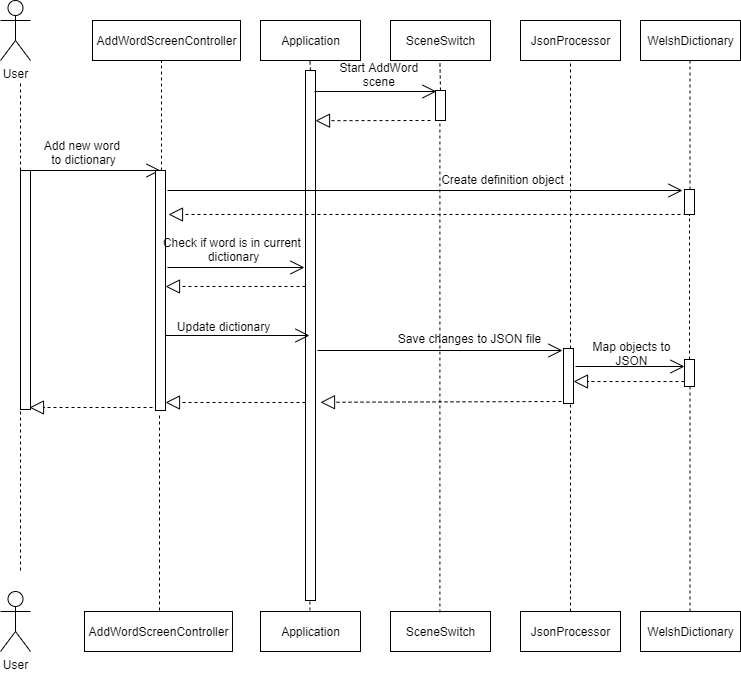

The diagram above was exported from draw.io. Its source (the exported page's mxGraphModel, read from the mxfile embedded in the PNG):
<mxGraphModel dx="2249" dy="745" grid="0" gridSize="10" guides="0" tooltips="1" connect="1" arrows="1" fold="1" page="1" pageScale="1" pageWidth="827" pageHeight="1169" math="0" shadow="0">
  <root>
    <mxCell id="0" />
    <mxCell id="1" parent="0" />
    <mxCell id="z06qdtC_r_3JbQm4cwYJ-47" value="Application" style="html=1;" parent="1" vertex="1">
      <mxGeometry x="120" y="120" width="100" height="40" as="geometry" />
    </mxCell>
    <mxCell id="z06qdtC_r_3JbQm4cwYJ-48" value="User" style="shape=umlActor;verticalLabelPosition=bottom;labelBackgroundColor=#ffffff;verticalAlign=top;html=1;" parent="1" vertex="1">
      <mxGeometry x="-140" y="691" width="30" height="60" as="geometry" />
    </mxCell>
    <mxCell id="z06qdtC_r_3JbQm4cwYJ-49" value="Application" style="html=1;" parent="1" vertex="1">
      <mxGeometry x="120" y="711" width="100" height="40" as="geometry" />
    </mxCell>
    <mxCell id="z06qdtC_r_3JbQm4cwYJ-50" value="SceneSwitch" style="html=1;" parent="1" vertex="1">
      <mxGeometry x="250" y="120" width="100" height="40" as="geometry" />
    </mxCell>
    <mxCell id="z06qdtC_r_3JbQm4cwYJ-51" value="SceneSwitch" style="html=1;" parent="1" vertex="1">
      <mxGeometry x="250" y="711" width="100" height="40" as="geometry" />
    </mxCell>
    <mxCell id="z06qdtC_r_3JbQm4cwYJ-52" value="" style="endArrow=classic;html=1;" parent="1" edge="1">
      <mxGeometry width="50" height="50" relative="1" as="geometry">
        <mxPoint x="170" y="230" as="sourcePoint" />
        <mxPoint x="170" y="230" as="targetPoint" />
      </mxGeometry>
    </mxCell>
    <mxCell id="z06qdtC_r_3JbQm4cwYJ-53" value="" style="endArrow=classic;html=1;" parent="1" edge="1">
      <mxGeometry width="50" height="50" relative="1" as="geometry">
        <mxPoint x="45" y="230" as="sourcePoint" />
        <mxPoint x="45" y="230" as="targetPoint" />
      </mxGeometry>
    </mxCell>
    <mxCell id="z06qdtC_r_3JbQm4cwYJ-54" value="WelshDictionary" style="html=1;" parent="1" vertex="1">
      <mxGeometry x="500" y="120" width="100" height="40" as="geometry" />
    </mxCell>
    <mxCell id="z06qdtC_r_3JbQm4cwYJ-55" value="WelshDictionary" style="html=1;" parent="1" vertex="1">
      <mxGeometry x="500" y="711" width="100" height="40" as="geometry" />
    </mxCell>
    <mxCell id="z06qdtC_r_3JbQm4cwYJ-56" value="" style="endArrow=none;dashed=1;html=1;exitX=0.5;exitY=0;exitDx=0;exitDy=0;" parent="1" source="z06qdtC_r_3JbQm4cwYJ-61" edge="1">
      <mxGeometry width="50" height="50" relative="1" as="geometry">
        <mxPoint x="299.40999999999985" y="712" as="sourcePoint" />
        <mxPoint x="299.40999999999985" y="161" as="targetPoint" />
      </mxGeometry>
    </mxCell>
    <mxCell id="z06qdtC_r_3JbQm4cwYJ-57" value="" style="endArrow=none;dashed=1;html=1;exitX=0.5;exitY=0;exitDx=0;exitDy=0;" parent="1" source="z06qdtC_r_3JbQm4cwYJ-58" edge="1">
      <mxGeometry width="50" height="50" relative="1" as="geometry">
        <mxPoint x="169.40999999999985" y="710" as="sourcePoint" />
        <mxPoint x="169.40999999999985" y="159" as="targetPoint" />
      </mxGeometry>
    </mxCell>
    <mxCell id="z06qdtC_r_3JbQm4cwYJ-58" value="" style="html=1;points=[];perimeter=orthogonalPerimeter;" parent="1" vertex="1">
      <mxGeometry x="165" y="170" width="10" height="530" as="geometry" />
    </mxCell>
    <mxCell id="z06qdtC_r_3JbQm4cwYJ-59" value="" style="endArrow=none;dashed=1;html=1;exitX=0.5;exitY=0;exitDx=0;exitDy=0;" parent="1" target="z06qdtC_r_3JbQm4cwYJ-58" edge="1">
      <mxGeometry width="50" height="50" relative="1" as="geometry">
        <mxPoint x="169.40999999999985" y="709.9999999999998" as="sourcePoint" />
        <mxPoint x="169.40999999999985" y="159" as="targetPoint" />
      </mxGeometry>
    </mxCell>
    <mxCell id="z06qdtC_r_3JbQm4cwYJ-61" value="" style="html=1;points=[];perimeter=orthogonalPerimeter;" parent="1" vertex="1">
      <mxGeometry x="295" y="190" width="10" height="30" as="geometry" />
    </mxCell>
    <mxCell id="z06qdtC_r_3JbQm4cwYJ-62" value="" style="endArrow=none;dashed=1;html=1;exitX=0.5;exitY=0;exitDx=0;exitDy=0;" parent="1" target="z06qdtC_r_3JbQm4cwYJ-61" edge="1">
      <mxGeometry width="50" height="50" relative="1" as="geometry">
        <mxPoint x="299.40999999999985" y="712" as="sourcePoint" />
        <mxPoint x="299.40999999999985" y="161" as="targetPoint" />
      </mxGeometry>
    </mxCell>
    <mxCell id="z06qdtC_r_3JbQm4cwYJ-63" value="Start AddWord &lt;br&gt;scene&amp;nbsp;" style="text;html=1;align=center;verticalAlign=middle;resizable=0;points=[];autosize=1;" parent="1" vertex="1">
      <mxGeometry x="196" y="158" width="88" height="32" as="geometry" />
    </mxCell>
    <mxCell id="z06qdtC_r_3JbQm4cwYJ-64" value="" style="endArrow=block;dashed=1;endFill=0;endSize=12;html=1;" parent="1" edge="1">
      <mxGeometry width="160" relative="1" as="geometry">
        <mxPoint x="290" y="220" as="sourcePoint" />
        <mxPoint x="175" y="220.18000000000006" as="targetPoint" />
      </mxGeometry>
    </mxCell>
    <mxCell id="z06qdtC_r_3JbQm4cwYJ-68" value="User" style="shape=umlActor;verticalLabelPosition=bottom;labelBackgroundColor=#ffffff;verticalAlign=top;html=1;" parent="1" vertex="1">
      <mxGeometry x="-140" y="100" width="30" height="60" as="geometry" />
    </mxCell>
    <mxCell id="z06qdtC_r_3JbQm4cwYJ-69" value="AddWordScreenController" style="html=1;" parent="1" vertex="1">
      <mxGeometry x="-48" y="120" width="148" height="40" as="geometry" />
    </mxCell>
    <mxCell id="z06qdtC_r_3JbQm4cwYJ-72" value="" style="endArrow=none;dashed=1;html=1;" parent="1" source="z06qdtC_r_3JbQm4cwYJ-73" edge="1">
      <mxGeometry width="50" height="50" relative="1" as="geometry">
        <mxPoint x="-120" y="670" as="sourcePoint" />
        <mxPoint x="-120" y="180" as="targetPoint" />
      </mxGeometry>
    </mxCell>
    <mxCell id="z06qdtC_r_3JbQm4cwYJ-73" value="" style="html=1;points=[];perimeter=orthogonalPerimeter;" parent="1" vertex="1">
      <mxGeometry x="-120" y="270" width="10" height="239" as="geometry" />
    </mxCell>
    <mxCell id="z06qdtC_r_3JbQm4cwYJ-74" value="" style="endArrow=none;dashed=1;html=1;" parent="1" target="z06qdtC_r_3JbQm4cwYJ-73" edge="1">
      <mxGeometry width="50" height="50" relative="1" as="geometry">
        <mxPoint x="-120" y="670" as="sourcePoint" />
        <mxPoint x="-120" y="180" as="targetPoint" />
      </mxGeometry>
    </mxCell>
    <mxCell id="z06qdtC_r_3JbQm4cwYJ-75" value="" style="endArrow=open;endFill=1;endSize=12;html=1;" parent="1" edge="1">
      <mxGeometry width="160" relative="1" as="geometry">
        <mxPoint x="-110" y="270" as="sourcePoint" />
        <mxPoint x="20" y="270" as="targetPoint" />
      </mxGeometry>
    </mxCell>
    <mxCell id="z06qdtC_r_3JbQm4cwYJ-76" value="Add new word&amp;nbsp;&lt;br&gt;to dictionary" style="text;html=1;align=center;verticalAlign=middle;resizable=0;points=[];autosize=1;" parent="1" vertex="1">
      <mxGeometry x="-102" y="236" width="89" height="32" as="geometry" />
    </mxCell>
    <mxCell id="z06qdtC_r_3JbQm4cwYJ-77" value="" style="html=1;points=[];perimeter=orthogonalPerimeter;" parent="1" vertex="1">
      <mxGeometry x="15" y="270" width="10" height="240" as="geometry" />
    </mxCell>
    <mxCell id="z06qdtC_r_3JbQm4cwYJ-78" value="" style="endArrow=none;dashed=1;html=1;entryX=0.4;entryY=1.012;entryDx=0;entryDy=0;entryPerimeter=0;" parent="1" target="z06qdtC_r_3JbQm4cwYJ-77" edge="1">
      <mxGeometry width="50" height="50" relative="1" as="geometry">
        <mxPoint x="19" y="710" as="sourcePoint" />
        <mxPoint x="22.019999999999982" y="163" as="targetPoint" />
      </mxGeometry>
    </mxCell>
    <mxCell id="_5m62iZa2DIeSfXyZ9rv-2" value="JsonProcessor" style="html=1;" parent="1" vertex="1">
      <mxGeometry x="380" y="120" width="100" height="40" as="geometry" />
    </mxCell>
    <mxCell id="_5m62iZa2DIeSfXyZ9rv-3" value="JsonProcessor" style="html=1;" parent="1" vertex="1">
      <mxGeometry x="380" y="711" width="100" height="40" as="geometry" />
    </mxCell>
    <mxCell id="_5m62iZa2DIeSfXyZ9rv-4" value="" style="endArrow=none;dashed=1;html=1;fontStyle=0" parent="1" source="_5m62iZa2DIeSfXyZ9rv-7" edge="1">
      <mxGeometry width="50" height="50" relative="1" as="geometry">
        <mxPoint x="380" y="210" as="sourcePoint" />
        <mxPoint x="430" y="160" as="targetPoint" />
      </mxGeometry>
    </mxCell>
    <mxCell id="_5m62iZa2DIeSfXyZ9rv-5" value="" style="endArrow=none;dashed=1;html=1;" parent="1" source="_5m62iZa2DIeSfXyZ9rv-47" edge="1">
      <mxGeometry width="50" height="50" relative="1" as="geometry">
        <mxPoint x="549.5" y="711" as="sourcePoint" />
        <mxPoint x="549.5" y="160" as="targetPoint" />
      </mxGeometry>
    </mxCell>
    <mxCell id="_5m62iZa2DIeSfXyZ9rv-7" value="" style="html=1;points=[];perimeter=orthogonalPerimeter;" parent="1" vertex="1">
      <mxGeometry x="423" y="448" width="10" height="55" as="geometry" />
    </mxCell>
    <mxCell id="_5m62iZa2DIeSfXyZ9rv-8" value="" style="endArrow=none;dashed=1;html=1;fontStyle=0" parent="1" source="_5m62iZa2DIeSfXyZ9rv-3" target="_5m62iZa2DIeSfXyZ9rv-7" edge="1">
      <mxGeometry width="50" height="50" relative="1" as="geometry">
        <mxPoint x="430" y="711" as="sourcePoint" />
        <mxPoint x="430" y="160" as="targetPoint" />
      </mxGeometry>
    </mxCell>
    <mxCell id="_5m62iZa2DIeSfXyZ9rv-41" value="AddWordScreenController" style="html=1;" parent="1" vertex="1">
      <mxGeometry x="-56" y="711" width="148" height="40" as="geometry" />
    </mxCell>
    <mxCell id="_5m62iZa2DIeSfXyZ9rv-43" value="" style="endArrow=none;dashed=1;html=1;entryX=0.4;entryY=1.012;entryDx=0;entryDy=0;entryPerimeter=0;exitX=0.6;exitY=0;exitDx=0;exitDy=0;exitPerimeter=0;" parent="1" source="z06qdtC_r_3JbQm4cwYJ-77" edge="1">
      <mxGeometry width="50" height="50" relative="1" as="geometry">
        <mxPoint x="21" y="428.96" as="sourcePoint" />
        <mxPoint x="21" y="160.99999999999994" as="targetPoint" />
      </mxGeometry>
    </mxCell>
    <mxCell id="_5m62iZa2DIeSfXyZ9rv-47" value="" style="html=1;points=[];perimeter=orthogonalPerimeter;" parent="1" vertex="1">
      <mxGeometry x="544" y="289" width="10" height="25" as="geometry" />
    </mxCell>
    <mxCell id="_5m62iZa2DIeSfXyZ9rv-48" value="" style="endArrow=none;dashed=1;html=1;" parent="1" source="_5m62iZa2DIeSfXyZ9rv-84" target="_5m62iZa2DIeSfXyZ9rv-47" edge="1">
      <mxGeometry width="50" height="50" relative="1" as="geometry">
        <mxPoint x="549.5" y="711" as="sourcePoint" />
        <mxPoint x="549.5" y="160" as="targetPoint" />
      </mxGeometry>
    </mxCell>
    <mxCell id="_5m62iZa2DIeSfXyZ9rv-57" value="" style="endArrow=open;endFill=1;endSize=12;html=1;" parent="1" edge="1">
      <mxGeometry width="160" relative="1" as="geometry">
        <mxPoint x="27" y="290" as="sourcePoint" />
        <mxPoint x="542" y="290" as="targetPoint" />
      </mxGeometry>
    </mxCell>
    <mxCell id="_5m62iZa2DIeSfXyZ9rv-58" value="Create definition object" style="text;html=1;align=center;verticalAlign=middle;resizable=0;points=[];autosize=1;" parent="1" vertex="1">
      <mxGeometry x="295" y="270" width="133" height="18" as="geometry" />
    </mxCell>
    <mxCell id="_5m62iZa2DIeSfXyZ9rv-65" value="" style="endArrow=block;dashed=1;endFill=0;endSize=12;html=1;" parent="1" edge="1">
      <mxGeometry width="160" relative="1" as="geometry">
        <mxPoint x="546" y="314" as="sourcePoint" />
        <mxPoint x="28" y="314" as="targetPoint" />
      </mxGeometry>
    </mxCell>
    <mxCell id="_5m62iZa2DIeSfXyZ9rv-71" value="Check if word is in current&amp;nbsp;&lt;br&gt;dictionary" style="text;html=1;align=center;verticalAlign=middle;resizable=0;points=[];autosize=1;" parent="1" vertex="1">
      <mxGeometry x="17" y="333" width="151" height="32" as="geometry" />
    </mxCell>
    <mxCell id="_5m62iZa2DIeSfXyZ9rv-74" value="" style="endArrow=block;dashed=1;endFill=0;endSize=12;html=1;" parent="1" target="z06qdtC_r_3JbQm4cwYJ-77" edge="1">
      <mxGeometry width="160" relative="1" as="geometry">
        <mxPoint x="165" y="386" as="sourcePoint" />
        <mxPoint x="325" y="386" as="targetPoint" />
      </mxGeometry>
    </mxCell>
    <mxCell id="_5m62iZa2DIeSfXyZ9rv-76" value="Update dictionary" style="text;html=1;align=center;verticalAlign=middle;resizable=0;points=[];autosize=1;" parent="1" vertex="1">
      <mxGeometry x="31" y="417" width="103" height="18" as="geometry" />
    </mxCell>
    <mxCell id="_5m62iZa2DIeSfXyZ9rv-77" value="" style="endArrow=open;endFill=1;endSize=12;html=1;" parent="1" edge="1">
      <mxGeometry width="160" relative="1" as="geometry">
        <mxPoint x="25" y="435" as="sourcePoint" />
        <mxPoint x="169" y="435" as="targetPoint" />
      </mxGeometry>
    </mxCell>
    <mxCell id="_5m62iZa2DIeSfXyZ9rv-78" value="" style="endArrow=open;endFill=1;endSize=12;html=1;" parent="1" edge="1">
      <mxGeometry width="160" relative="1" as="geometry">
        <mxPoint x="177" y="450" as="sourcePoint" />
        <mxPoint x="422" y="450" as="targetPoint" />
      </mxGeometry>
    </mxCell>
    <mxCell id="_5m62iZa2DIeSfXyZ9rv-79" value="Save changes to JSON file" style="text;html=1;align=center;verticalAlign=middle;resizable=0;points=[];autosize=1;" parent="1" vertex="1">
      <mxGeometry x="252" y="429" width="153" height="18" as="geometry" />
    </mxCell>
    <mxCell id="_5m62iZa2DIeSfXyZ9rv-81" value="" style="endArrow=open;endFill=1;endSize=12;html=1;" parent="1" edge="1">
      <mxGeometry width="160" relative="1" as="geometry">
        <mxPoint x="435" y="466" as="sourcePoint" />
        <mxPoint x="544" y="466" as="targetPoint" />
      </mxGeometry>
    </mxCell>
    <mxCell id="_5m62iZa2DIeSfXyZ9rv-82" value="Map objects to&lt;br&gt;JSON" style="text;html=1;align=center;verticalAlign=middle;resizable=0;points=[];autosize=1;" parent="1" vertex="1">
      <mxGeometry x="447" y="437" width="88" height="32" as="geometry" />
    </mxCell>
    <mxCell id="_5m62iZa2DIeSfXyZ9rv-84" value="" style="html=1;points=[];perimeter=orthogonalPerimeter;" parent="1" vertex="1">
      <mxGeometry x="544" y="459" width="10" height="27" as="geometry" />
    </mxCell>
    <mxCell id="_5m62iZa2DIeSfXyZ9rv-85" value="" style="endArrow=none;dashed=1;html=1;" parent="1" target="_5m62iZa2DIeSfXyZ9rv-84" edge="1">
      <mxGeometry width="50" height="50" relative="1" as="geometry">
        <mxPoint x="549.5" y="711" as="sourcePoint" />
        <mxPoint x="549.5" y="314" as="targetPoint" />
      </mxGeometry>
    </mxCell>
    <mxCell id="_5m62iZa2DIeSfXyZ9rv-91" value="" style="endArrow=block;dashed=1;endFill=0;endSize=12;html=1;" parent="1" target="_5m62iZa2DIeSfXyZ9rv-7" edge="1">
      <mxGeometry width="160" relative="1" as="geometry">
        <mxPoint x="544" y="481" as="sourcePoint" />
        <mxPoint x="704" y="481" as="targetPoint" />
      </mxGeometry>
    </mxCell>
    <mxCell id="_5m62iZa2DIeSfXyZ9rv-92" value="" style="endArrow=block;dashed=1;endFill=0;endSize=12;html=1;entryX=1.5;entryY=0.626;entryDx=0;entryDy=0;entryPerimeter=0;" parent="1" target="z06qdtC_r_3JbQm4cwYJ-58" edge="1">
      <mxGeometry width="160" relative="1" as="geometry">
        <mxPoint x="421" y="501" as="sourcePoint" />
        <mxPoint x="581" y="501" as="targetPoint" />
      </mxGeometry>
    </mxCell>
    <mxCell id="_5m62iZa2DIeSfXyZ9rv-93" value="" style="endArrow=block;dashed=1;endFill=0;endSize=12;html=1;" parent="1" target="z06qdtC_r_3JbQm4cwYJ-77" edge="1">
      <mxGeometry width="160" relative="1" as="geometry">
        <mxPoint x="165" y="502" as="sourcePoint" />
        <mxPoint x="325" y="502" as="targetPoint" />
      </mxGeometry>
    </mxCell>
    <mxCell id="_5m62iZa2DIeSfXyZ9rv-94" value="" style="endArrow=block;dashed=1;endFill=0;endSize=12;html=1;" parent="1" edge="1">
      <mxGeometry width="160" relative="1" as="geometry">
        <mxPoint x="12" y="507" as="sourcePoint" />
        <mxPoint x="-111" y="507" as="targetPoint" />
      </mxGeometry>
    </mxCell>
    <mxCell id="EDwhOo7RJw1FhKxbADZX-3" value="" style="endArrow=open;endFill=1;endSize=12;html=1;" edge="1" parent="1">
      <mxGeometry width="160" relative="1" as="geometry">
        <mxPoint x="27" y="367" as="sourcePoint" />
        <mxPoint x="164" y="367" as="targetPoint" />
      </mxGeometry>
    </mxCell>
    <mxCell id="EDwhOo7RJw1FhKxbADZX-4" value="" style="endArrow=open;endFill=1;endSize=12;html=1;" edge="1" parent="1">
      <mxGeometry width="160" relative="1" as="geometry">
        <mxPoint x="174" y="191" as="sourcePoint" />
        <mxPoint x="296" y="191" as="targetPoint" />
      </mxGeometry>
    </mxCell>
  </root>
</mxGraphModel>